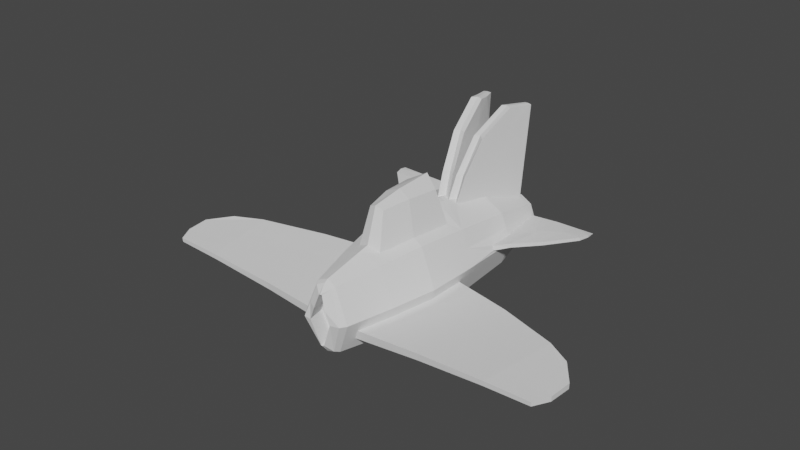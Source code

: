# Source: animacaoAviao.blend  (saved by Blender 2.82.7; exported with 4.5.12 LTS)
import bpy
from mathutils import Matrix  # noqa: F401  (used for matrix-valued properties, if any)

bpy.ops.wm.read_factory_settings(use_empty=True)
scene = bpy.context.scene
scene.name = 'Scene'

# ---- collections
col_collection = bpy.data.collections.new('Collection'); scene.collection.children.link(col_collection)

# ---- world
world_world = bpy.data.worlds.new('World'); scene.world = world_world
world_world.use_nodes = True; world_world.node_tree.nodes.clear()
_N = world_world.node_tree.nodes; _L = world_world.node_tree.links
n0 = _N.new('ShaderNodeOutputWorld'); n0.name = 'World Output'; n0.location = (300, 300)
n1 = _N.new('ShaderNodeBackground'); n1.name = 'Background'; n1.location = (10, 300)
n1.inputs[0].default_value = (0.05088, 0.05088, 0.05088, 1.0)
_L.new(n1.outputs[0], n0.inputs[0])
n0.is_active_output = True
world_world.color = (0.05088, 0.05088, 0.05088)
world_world.use_sun_shadow = False
world_world.sun_shadow_jitter_overblur = 0.0

# ---- meshes
me_cylinder = bpy.data.meshes.new('Cylinder')
me_cylinder.from_pydata([(-0.1039, 2.461, 1.37), (0.2218, 2.563, 1.297), (-0.08818, 2.785, -0.2424), (0.3341, 2.657, 1.057), (0.2309, 2.752, 0.8131), (0.2357, 2.849, -0.1297), (-0.02718, 2.792, 0.7081), (0.3431, 2.843, 0.1304), (-0.4151, 2.589, 0.9248), (0.2351, 2.837, 0.3903), (-0.4361, 2.554, 1.001), (-0.02512, 2.834, 0.4976), (-0.4175, 2.531, 1.069), (-0.4082, 2.732, 0.2124), (-0.0906, 1.459, 1.34), (0.2276, 0.1537, 0.9477), (0.2338, -0.5826, 0.7521), (0.237, -1.398, 0.3867), (0.2389, -1.994, 0.08992), (0.431, -1.966, 0.01984), (0.4762, -1.36, 0.3007), (0.5068, -0.5435, 0.6523), (0.4331, 0.1842, 0.8727), (0.5102, 1.541, 1.157), (-0.4276, 2.729, 0.1279), (-0.4076, 2.734, 0.057), (-0.07166, 1.848, -0.6011), (0.9351, 0.7074, 0.2489), (0.74, 1.734, 0.665), (0.244, 0.4919, -0.7368), (0.2493, -0.2628, -0.8405), (0.2488, -1.156, -0.8182), (0.2474, -1.82, -0.7745), (0.438, -1.822, -0.6952), (0.4862, -1.155, -0.7197), (0.5202, -0.2663, -0.7283), (0.448, 0.4903, -0.652), (0.5253, 1.851, -0.3889), (0.9363, 0.7304, 0.1347), (0.7451, 1.839, 0.1436), (-0.7346, 1.802, 0.2432), (-0.9338, 0.9342, 0.1371), (-1.25, 1.966, 0.2446), (-0.7374, 1.744, 0.5311), (-0.6451, -2.085, -0.5878), (-0.8016, -1.012, -0.4128), (-0.9353, 0.9035, 0.2903), (-1.253, 1.898, 0.5834), (-0.6488, -2.163, -0.201), (-0.8061, -1.105, 0.04873), (-0.8386, -0.4269, 0.3398), (-0.7705, 0.3807, 0.5871), (-0.7376, 1.681, 0.7236), (-0.1132, 2.463, 1.366), (-0.8312, -0.2743, -0.4203), (-0.2901, 1.502, 1.245), (-0.1812, 0.9706, 1.223), (-0.3801, -0.5584, 0.6892), (-0.3598, -1.385, 0.3275), (-0.3253, -2.212, -0.06935), (-0.7615, 0.566, -0.3353), (-0.731, 1.818, 0.04129), (-0.8384, 1.084, 0.2532), (-0.7153, -1.33, 0.1828), (-0.7525, -0.5012, 0.5376), (-0.8421, 1.003, 0.4533), (-0.9816, 0.6905, 0.2058), (-0.09755, 2.785, -0.238), (-0.273, 1.852, -0.5002), (-0.1626, 1.353, -0.683), (-0.3657, -0.2624, -0.7846), (-1.539, -0.3508, 0.2204), (-0.3491, -1.165, -0.7696), (-0.3189, -2.081, -0.7224), (-0.8383, 1.086, 0.2428), (-1.514, -0.8681, -0.001767), (-1.487, 0.2657, 0.4091), (-0.08269, 0.9624, 1.245), (-0.007775, -0.6155, 0.8407), (-0.004267, -1.439, 0.4722), (-0.001695, -2.262, 0.06233), (0.6549, -2.165, -0.1773), (0.7171, -1.333, 0.2089), (0.7478, -0.5036, 0.5649), (0.6498, 0.4673, 0.8595), (-0.06929, -2.056, 3.918), (0.04773, -2.053, 3.912), (-0.06873, -2.484, 3.799), (0.0338, -2.48, 3.795), (-0.06573, -1.558, 3.675), (-0.06635, -2.753, 3.584), (0.01598, -2.751, 3.58), (0.0224, -1.556, 3.67), (-0.015, -2.154, 2.859), (-0.01407, -2.556, 2.701), (-0.01652, -1.679, 3.044), (-0.02123, -1.156, 3.24), (0.08434, -2.556, 2.702), (0.0841, -1.156, 3.242), (0.1234, -1.68, 3.046), (0.1076, -2.152, 2.862), (0.111, -1.776, 1.623), (0.1029, -0.4494, 2.114), (0.3151, -1.112, 1.849), (0.1123, -2.25, 1.405), (0.1086, -1.131, 1.898), (0.2575, -2.236, 1.371), (0.2583, -0.4343, 2.077), (0.2919, -1.756, 1.581), (-0.1691, 2.544, 1.341), (-0.04007, 2.524, 1.393), (-0.02589, 1.461, 1.352), (-0.01593, 0.3687, 1.102), (-0.344, 0.4191, 0.969), (-0.1624, 1.476, 1.314), (-0.318, 1.897, 2.718), (-0.2725, 1.896, 2.717), (-0.2878, 2.037, 2.75), (-0.2819, 2.037, 2.75), (-0.2666, 1.721, 2.619), (-0.3289, 1.721, 2.618), (-0.2482, 1.07, 1.522), (-0.2356, 1.739, 1.769), (-0.1768, 1.734, 1.773), (-0.1677, 1.068, 1.527), (-0.1983, 2.295, 1.941), (-0.1907, 2.295, 1.942), (-0.2882, 1.333, 2.046), (-0.2247, 1.872, 2.253), (-0.2431, 2.166, 2.345), (-0.2769, 1.876, 2.252), (-0.2168, 1.332, 2.048), (-0.2363, 2.166, 2.346), (-0.7074, -1.169, -0.6218), (-0.2891, 2.753, 0.8037), (-0.4013, 2.658, 1.044), (-0.2982, 2.564, 1.288), (-0.5542, 1.543, 1.137), (-0.7411, -0.2668, -0.6298), (-0.6721, 0.4694, 0.8355), (-0.8661, 1.15, 0.3888), (-2.318, 2.552, 0.934), (-2.282, 2.781, 1.062), (-2.364, 2.335, 0.8308), (-2.307, 2.508, 1.024), (-2.305, 2.578, 0.8345), (-2.271, 2.813, 0.9845), (-2.274, 2.756, 1.129), (-2.35, 2.334, 0.7202), (-2.354, 2.254, 0.9208), (-1.288, 1.271, 0.3199), (-1.312, 1.319, 0.4485), (-1.292, 1.191, 0.5201), (-0.9479, 2.617, 1.018), (-0.9323, 2.593, 1.085), (-0.9299, 2.652, 0.9413), (-1.254, 1.833, 0.7751), (-1.949, 1.681, 0.4705), (-1.952, 1.601, 0.671), (-1.699, 2.709, 1.043), (-1.888, 2.199, 0.9093), (-1.887, 2.267, 0.7186), (-1.967, 1.703, 0.589), (-1.688, 2.685, 1.11), (-1.685, 2.743, 0.9657), (0.366, 2.379, 0.5195), (-0.02213, 2.649, 0.57), (-0.3974, 2.391, 0.5146), (0.9779, 0.4138, 0.1309), (-1.572, 0.5237, 0.1281), (-0.8687, -1.328, -0.2369), (-0.728, -2.09, -0.3884), (-0.9026, 0.9088, 0.212), (0.6333, 1.832, 0.4124), (0.9118, 0.7289, 0.1936), (1.015, -0.2784, -0.007684), (0.9031, -1.176, -0.189), (0.7466, -2.088, -0.3736), (-0.9082, -1.106, -0.1926), (-0.9639, 0.6927, 0.168), (-1.643, -0.2529, -0.02849), (-1.646, 0.4986, 0.1224), (-1.577, -0.8688, -0.1515), (-0.6662, 1.81, 0.3952), (-0.8368, 1.083, 0.2476), (-0.838, 1.089, 0.02703), (-0.9808, 0.7053, 0.132), (-1.534, -0.2475, -0.2939), (-1.511, -0.8106, -0.2882), (-1.481, 0.3938, -0.229), (-0.06366, 1.354, -0.705), (0.009594, -0.2581, -0.9394), (0.009292, -1.16, -0.9175), (0.007275, -2.077, -0.8569), (0.6589, -2.083, -0.5861), (0.7252, -1.166, -0.6199), (0.7594, -0.2641, -0.6277), (0.6633, 0.7456, -0.5265), (0.01122, -0.3987, -4.335), (0.1281, -0.3993, -4.326), (0.01119, -0.8397, -4.391), (0.1136, -0.8383, -4.383), (0.008354, -0.03337, -3.918), (0.01055, -1.171, -4.296), (0.09277, -1.171, -4.29), (0.09637, -0.03337, -3.911), (0.04603, -0.8979, -3.395), (0.0455, -1.33, -3.404), (0.04619, -0.3886, -3.383), (0.04318, 0.1692, -3.362), (0.1439, -1.33, -3.404), (0.1485, 0.1694, -3.361), (0.1861, -0.3892, -3.382), (0.1686, -0.8961, -3.395), (0.1474, -1.027, -2.107), (0.1435, 0.3863, -2.048), (0.3532, -0.3277, -2.055), (0.1464, -1.548, -2.089), (0.1478, -0.3257, -2.112), (0.2909, -1.549, -2.049), (0.2982, 0.3855, -2.005), (0.3274, -1.026, -2.057), (-0.1542, 2.85, -0.184), (-0.02415, 2.851, -0.2377), (-0.006741, 1.855, -0.61), (0.002645, 0.751, -0.8012), (-0.3281, 0.7471, -0.6648), (-0.144, 1.854, -0.5717), (-0.2748, 2.785, -1.706), (-0.2294, 2.784, -1.706), (-0.2446, 2.926, -1.682), (-0.2387, 2.926, -1.681), (-0.2247, 2.585, -1.682), (-0.2869, 2.585, -1.683), (-0.2244, 1.56, -0.9222), (-0.2097, 2.274, -0.8914), (-0.1508, 2.27, -0.8955), (-0.1438, 1.561, -0.9251), (-0.1712, 2.853, -0.8345), (-0.1636, 2.853, -0.8351), (-0.2555, 2.006, -1.304), (-0.1902, 2.583, -1.286), (-0.2079, 2.889, -1.258), (-0.2424, 2.585, -1.284), (-0.1841, 2.006, -1.305), (-0.2012, 2.89, -1.258), (-0.285, 2.836, 0.3895), (-0.3924, 2.842, 0.1294), (-0.2843, 2.848, -0.1304), (-0.5393, 1.849, -0.3903), (-0.6588, 0.7432, -0.5283), (-0.8637, 1.199, 0.1427), (-2.311, 2.709, 0.1537), (-2.273, 2.969, 0.1246), (-2.357, 2.469, 0.1644), (-2.297, 2.703, 0.05371), (-2.299, 2.694, 0.2558), (-2.264, 2.969, 0.209), (-2.263, 2.972, 0.05363), (-2.346, 2.425, 0.2661), (-2.346, 2.429, 0.05037), (-1.287, 1.286, 0.2452), (-1.309, 1.38, 0.1446), (-1.287, 1.289, 0.02938), (-0.9392, 2.796, 0.127), (-0.9223, 2.8, 0.05606), (-0.9228, 2.798, 0.2115), (-1.247, 1.98, 0.04263), (-1.947, 1.725, 0.2521), (-1.946, 1.729, 0.03629), (-1.69, 2.894, 0.1257), (-1.88, 2.372, 0.04846), (-1.882, 2.361, 0.2505), (-1.962, 1.791, 0.1508), (-1.677, 2.897, 0.05469), (-1.678, 2.894, 0.2101), (0.5045, -1.999, -0.4306), (-0.258, -2.032, -0.297), (-0.5096, -1.965, -0.3761), (-0.001561, -2.046, -0.2006), (0.001799, -2.017, -0.6058), (-0.2536, -2.029, -0.5085), (-0.5254, -1.98, -0.4067), (-0.5085, -1.968, -0.4318), (0.5115, -1.997, -0.4087), (0.4997, -1.992, -0.381), (0.4992, -2.323, -0.3952), (0.617, -2.251, -0.2459), (-0.5101, -2.296, -0.3903), (-0.629, -2.21, -0.2381), (-0.2542, -2.36, -0.5227), (-0.2912, -2.258, -0.6602), (0.5039, -2.33, -0.4448), (0.618, -2.194, -0.5551), (0.001227, -2.348, -0.62), (0.003021, -2.312, -0.7579), (0.511, -2.328, -0.4229), (0.6766, -2.21, -0.3988), (-0.5091, -2.299, -0.4461), (-0.6141, -2.178, -0.5617), (-0.526, -2.311, -0.4209), (-0.6865, -2.167, -0.4036), (-0.2585, -2.363, -0.3112), (-0.3091, -2.288, -0.1377), (-0.002134, -2.377, -0.2149), (-0.002565, -2.364, -0.04224)], [], [(59, 303, 305, 80), (226, 225, 191, 70), (170, 133, 44, 171), (224, 37, 197, 225), (207, 203, 204, 210), (44, 73, 291, 299), (206, 200, 203, 207), (110, 1, 3, 4, 6, 134, 135, 136, 109), (131, 128, 116, 119), (130, 127, 120, 115), (113, 57, 78, 112), (57, 58, 79, 78), (58, 59, 80, 79), (164, 161, 145, 146), (163, 159, 142, 147), (49, 50, 71, 75), (178, 182, 188, 45), (170, 171, 48, 63), (161, 157, 148, 145), (162, 158, 149, 143), (35, 196, 195, 34), (36, 197, 196, 35), (179, 172, 41, 186), (33, 194, 193, 32), (200, 201, 204, 203), (210, 204, 201, 213), (249, 68, 226, 250), (250, 226, 70, 138), (37, 39, 38, 197), (223, 5, 37, 224), (5, 7, 39, 37), (273, 254, 260, 269), (272, 256, 259, 268), (274, 258, 253, 270), (45, 188, 187, 54), (275, 257, 256, 272), (72, 192, 193, 73), (70, 191, 192, 72), (1, 23, 28, 3), (23, 84, 27, 28), (244, 232, 229, 241), (243, 228, 233, 240), (223, 222, 248, 247, 246, 11, 9, 7, 5), (110, 111, 23, 1), (111, 112, 84, 23), (94, 97, 91, 90), (96, 95, 85, 89), (93, 94, 90, 87), (63, 48, 59, 58), (64, 63, 58, 57), (139, 64, 57, 113), (137, 139, 113, 55), (136, 137, 55, 109), (138, 70, 72, 133), (248, 222, 68, 249), (208, 198, 200, 206), (50, 49, 63, 64), (51, 50, 64, 139), (66, 51, 139, 46), (54, 138, 133, 45), (179, 66, 46, 172), (60, 250, 138, 54), (181, 180, 71, 76), (180, 182, 75, 71), (34, 195, 194, 33), (31, 192, 191, 30), (32, 193, 192, 31), (30, 191, 225, 29), (178, 49, 75, 182), (50, 51, 76, 71), (16, 15, 112, 78), (17, 16, 78, 79), (18, 17, 79, 80), (20, 19, 81, 82), (21, 20, 82, 83), (22, 21, 83, 84), (15, 22, 84, 112), (19, 18, 80, 81), (89, 85, 86, 92), (85, 87, 88, 86), (87, 90, 91, 88), (99, 98, 92, 86), (97, 100, 88, 91), (95, 93, 87, 85), (98, 96, 89, 92), (100, 99, 86, 88), (108, 103, 99, 100), (107, 102, 96, 98), (105, 101, 93, 95), (106, 108, 100, 97), (103, 107, 98, 99), (101, 104, 94, 93), (102, 105, 95, 96), (104, 106, 97, 94), (18, 19, 106, 104), (15, 16, 105, 102), (17, 18, 104, 101), (21, 22, 107, 103), (19, 20, 108, 106), (16, 17, 101, 105), (22, 15, 102, 107), (20, 21, 103, 108), (53, 0, 110, 109), (0, 14, 111, 110), (14, 77, 112, 111), (77, 56, 113, 112), (56, 114, 55, 113), (114, 53, 109, 55), (117, 115, 116, 118), (115, 120, 119, 116), (132, 129, 117, 118), (129, 130, 115, 117), (127, 131, 119, 120), (128, 132, 118, 116), (14, 0, 126, 123), (56, 77, 124, 121), (53, 114, 122, 125), (0, 53, 125, 126), (114, 56, 121, 122), (77, 14, 123, 124), (123, 126, 132, 128), (121, 124, 131, 127), (125, 122, 130, 129), (126, 125, 129, 132), (122, 121, 127, 130), (124, 123, 128, 131), (29, 225, 197, 36), (8, 10, 135, 134), (10, 12, 136, 135), (12, 52, 137, 136), (212, 199, 205, 211), (52, 65, 139, 137), (65, 140, 46, 139), (202, 205, 199, 198), (142, 141, 144, 147), (141, 143, 149, 144), (146, 145, 141, 142), (145, 148, 143, 141), (157, 162, 143, 148), (158, 160, 144, 149), (160, 163, 147, 144), (159, 164, 146, 142), (10, 8, 155, 153), (52, 12, 154, 156), (65, 52, 156, 152), (62, 140, 151, 150), (140, 65, 152, 151), (43, 62, 150, 47), (12, 10, 153, 154), (8, 43, 47, 155), (153, 155, 164, 159), (156, 154, 163, 160), (152, 156, 160, 158), (150, 151, 162, 157), (151, 152, 158, 162), (47, 150, 157, 161), (154, 153, 159, 163), (155, 47, 161, 164), (62, 43, 183, 184), (54, 187, 189, 60), (180, 187, 188, 182), (181, 189, 187, 180), (285, 279, 277, 278, 282, 283, 281, 280, 276, 284), (82, 81, 177, 176), (83, 82, 176, 175), (28, 27, 174, 173), (198, 199, 201, 200), (140, 62, 184, 172, 46), (186, 41, 250, 60), (49, 178, 170, 63), (209, 202, 198, 208), (171, 301, 289, 48), (51, 66, 169, 181, 76), (66, 179, 169), (27, 168, 174), (84, 83, 175, 168, 27), (292, 296, 284, 276), (43, 8, 134, 167, 183), (6, 166, 167, 134), (4, 165, 166, 6), (3, 28, 173, 165, 4), (81, 287, 297, 177), (133, 72, 73, 44), (211, 205, 202, 209), (213, 201, 199, 212), (221, 213, 212, 216), (220, 211, 209, 215), (218, 208, 206, 214), (219, 210, 213, 221), (216, 212, 211, 220), (214, 206, 207, 217), (215, 209, 208, 218), (217, 207, 210, 219), (32, 217, 219, 33), (29, 215, 218, 30), (31, 214, 217, 32), (35, 216, 220, 36), (33, 219, 221, 34), (30, 218, 214, 31), (36, 220, 215, 29), (34, 221, 216, 35), (67, 222, 223, 2), (2, 223, 224, 26), (26, 224, 225, 190), (190, 225, 226, 69), (69, 226, 68, 227), (227, 68, 222, 67), (230, 231, 229, 228), (228, 229, 232, 233), (245, 231, 230, 242), (242, 230, 228, 243), (240, 233, 232, 244), (241, 229, 231, 245), (26, 236, 239, 2), (69, 234, 237, 190), (67, 238, 235, 227), (2, 239, 238, 67), (227, 235, 234, 69), (190, 237, 236, 26), (236, 241, 245, 239), (234, 240, 244, 237), (238, 242, 243, 235), (239, 245, 242, 238), (235, 243, 240, 234), (237, 244, 241, 236), (13, 246, 247, 24), (24, 247, 248, 25), (25, 248, 249, 61), (61, 249, 250, 185), (185, 250, 41, 251), (253, 258, 255, 252), (252, 255, 260, 254), (257, 253, 252, 256), (256, 252, 254, 259), (268, 259, 254, 273), (269, 260, 255, 271), (271, 255, 258, 274), (270, 253, 257, 275), (24, 264, 266, 13), (61, 267, 265, 25), (185, 263, 267, 61), (74, 261, 262, 251), (251, 262, 263, 185), (40, 42, 261, 74), (25, 265, 264, 24), (13, 266, 42, 40), (264, 270, 275, 266), (267, 271, 274, 265), (263, 269, 271, 267), (261, 268, 273, 262), (262, 273, 269, 263), (42, 272, 268, 261), (265, 274, 270, 264), (266, 275, 272, 42), (74, 184, 183, 40), (193, 194, 293, 295), (195, 176, 177, 194), (196, 175, 176, 195), (39, 173, 174, 38), (251, 41, 172, 184, 74), (45, 133, 170, 178), (73, 193, 295, 291), (60, 189, 181, 169, 186), (186, 169, 179), (38, 174, 168), (197, 38, 168, 175, 196), (171, 44, 299, 301), (40, 183, 167, 246, 13), (11, 246, 167, 166), (9, 11, 166, 165), (7, 9, 165, 173, 39), (194, 177, 297, 293), (48, 289, 303, 59), (286, 296, 297, 287), (298, 300, 301, 299), (290, 298, 299, 291), (294, 290, 291, 295), (304, 286, 287, 305), (288, 302, 303, 289), (296, 292, 293, 297), (300, 288, 289, 301), (302, 304, 305, 303), (292, 294, 295, 293), (80, 305, 287, 81), (294, 292, 276, 280), (296, 286, 285, 284), (302, 288, 278, 277), (286, 304, 279, 285), (300, 298, 283, 282), (290, 294, 280, 281), (298, 290, 281, 283), (304, 302, 277, 279), (288, 300, 282, 278)])
_uv = me_cylinder.uv_layers.new(name='UVMap')
_uv.uv.foreach_set('vector', [0.0625, 0.9167, 0.0625, 0.9273, 0.0, 0.9315, 0.0, 0.9167, 0.0625, 0.6667, 0.0, 0.6667, 0.0, 0.75, 0.0625, 0.75, 0.1929, 0.8333, 0.125, 0.8333, 0.125, 0.9167, 0.1633, 0.9167, 1.0, 0.5833, 0.875, 0.5833, 0.875, 0.6667, 1.0, 0.6667, 0.9554, 0.8931, 0.9554, 0.8931, 0.9196, 0.8931, 0.9196, 0.8931, 0.125, 0.9167, 0.0625, 0.9167, 0.0625, 0.9362, 0.125, 0.927, 0.9582, 0.8328, 0.9582, 0.8328, 0.9554, 0.8931, 0.9554, 0.8931, 0.75, 0.49, 0.9197, 0.4197, 0.99, 0.25, 0.9197, 0.08029, 0.75, 0.01, 0.5803, 0.08029, 0.51, 0.25, 0.5803, 0.4197, 0.6651, 0.4549, 0.01246, 0.6615, 0.01514, 0.5839, 0.01514, 0.5839, 0.01246, 0.6615, 0.04735, 0.5833, 0.05005, 0.6615, 0.05005, 0.6615, 0.04735, 0.5833, 0.0625, 0.6667, 0.0625, 0.75, 0.0, 0.75, 0.0, 0.6667, 0.0625, 0.75, 0.0625, 0.8333, 0.0, 0.8333, 0.0, 0.75, 0.0625, 0.8333, 0.0625, 0.9167, 0.0, 0.9167, 0.0, 0.8333, 0.2787, 0.521, 0.3169, 0.5861, 0.3169, 0.5861, 0.2787, 0.521, 0.2207, 0.5212, 0.2458, 0.5212, 0.2458, 0.5212, 0.2207, 0.5212, 0.1614, 0.8134, 0.1601, 0.7502, 0.1601, 0.7502, 0.1614, 0.8134, 0.199, 0.8147, 0.192, 0.8145, 0.1614, 0.8134, 0.1614, 0.8134, 0.1929, 0.8333, 0.1633, 0.9167, 0.125, 0.9167, 0.125, 0.8333, 0.3169, 0.5861, 0.3247, 0.6442, 0.3247, 0.6442, 0.3169, 0.5861, 0.2522, 0.6417, 0.1749, 0.6443, 0.1749, 0.6443, 0.2522, 0.6417, 0.9149, 0.7503, 0.875, 0.75, 0.875, 0.8333, 0.9168, 0.8325, 0.9187, 0.6879, 0.875, 0.6667, 0.875, 0.75, 0.9149, 0.7503, 0.2549, 0.6828, 0.2643, 0.6667, 0.25, 0.6667, 0.2481, 0.6826, 0.9196, 0.8931, 0.875, 0.9167, 1.0, 0.9167, 0.9554, 0.8931, 0.9582, 0.8328, 0.9168, 0.8325, 0.9196, 0.8931, 0.9554, 0.8931, 0.9196, 0.8931, 0.9196, 0.8931, 0.9168, 0.8325, 0.9168, 0.8325, 0.125, 0.5833, 0.0625, 0.5833, 0.0625, 0.6667, 0.125, 0.6667, 0.125, 0.6667, 0.0625, 0.6667, 0.0625, 0.75, 0.125, 0.75, 0.875, 0.5833, 0.75, 0.5833, 0.75, 0.6667, 0.875, 0.6667, 1.0, 0.5, 0.875, 0.5, 0.875, 0.5833, 1.0, 0.5833, 0.875, 0.5, 0.75, 0.5, 0.75, 0.5833, 0.875, 0.5833, 0.2522, 0.6417, 0.2522, 0.6417, 0.1749, 0.6443, 0.1749, 0.6443, 0.3169, 0.5861, 0.3169, 0.5861, 0.3247, 0.6442, 0.3247, 0.6442, 0.2207, 0.5212, 0.2207, 0.5212, 0.2458, 0.5212, 0.2458, 0.5212, 0.1614, 0.8134, 0.1614, 0.8134, 0.1601, 0.7502, 0.1601, 0.7502, 0.2787, 0.521, 0.2787, 0.521, 0.3169, 0.5861, 0.3169, 0.5861, 0.0625, 0.8333, 0.0, 0.8333, 0.0, 0.9167, 0.0625, 0.9167, 0.0625, 0.75, 0.0, 0.75, 0.0, 0.8333, 0.0625, 0.8333, 0.875, 0.5, 0.875, 0.5833, 0.75, 0.5833, 0.75, 0.5, 0.875, 0.5833, 0.875, 0.6667, 0.75, 0.6667, 0.75, 0.5833, 0.01246, 0.6615, 0.01246, 0.6615, 0.01514, 0.5839, 0.01514, 0.5839, 0.04735, 0.5833, 0.04735, 0.5833, 0.05005, 0.6615, 0.05005, 0.6615, 0.75, 0.49, 0.6651, 0.4549, 0.5803, 0.4197, 0.51, 0.25, 0.5803, 0.08029, 0.75, 0.01, 0.9197, 0.08029, 0.99, 0.25, 0.9197, 0.4197, 1.0, 0.5, 1.0, 0.5833, 0.875, 0.5833, 0.875, 0.5, 1.0, 0.5833, 1.0, 0.6667, 0.875, 0.6667, 0.875, 0.5833, 0.9554, 0.8931, 0.9196, 0.8931, 0.9196, 0.8931, 0.9554, 0.8931, 0.9563, 0.6879, 0.9601, 0.7503, 0.9601, 0.7503, 0.9563, 0.6879, 0.9582, 0.8328, 0.9554, 0.8931, 0.9554, 0.8931, 0.9582, 0.8328, 0.125, 0.8333, 0.125, 0.9167, 0.0625, 0.9167, 0.0625, 0.8333, 0.125, 0.75, 0.125, 0.8333, 0.0625, 0.8333, 0.0625, 0.75, 0.125, 0.6667, 0.125, 0.75, 0.0625, 0.75, 0.0625, 0.6667, 0.125, 0.5833, 0.125, 0.6667, 0.0625, 0.6667, 0.0625, 0.5833, 0.125, 0.5, 0.125, 0.5833, 0.0625, 0.5833, 0.0625, 0.5, 0.125, 0.75, 0.0625, 0.75, 0.0625, 0.8333, 0.125, 0.8333, 0.125, 0.5, 0.0625, 0.5, 0.0625, 0.5833, 0.125, 0.5833, 0.9601, 0.7503, 0.9601, 0.7503, 0.9582, 0.8328, 0.9582, 0.8328, 0.1601, 0.7502, 0.1614, 0.8134, 0.125, 0.8333, 0.125, 0.75, 0.1637, 0.6846, 0.1601, 0.7502, 0.125, 0.75, 0.125, 0.6667, 0.2481, 0.6826, 0.1637, 0.6846, 0.125, 0.6667, 0.25, 0.6667, 0.1601, 0.7502, 0.125, 0.75, 0.125, 0.8333, 0.1614, 0.8134, 0.2549, 0.6828, 0.2481, 0.6826, 0.25, 0.6667, 0.2643, 0.6667, 0.1637, 0.6846, 0.125, 0.6667, 0.125, 0.75, 0.1601, 0.7502, 0.2468, 0.6827, 0.218, 0.7501, 0.1601, 0.7502, 0.1637, 0.6846, 0.218, 0.7501, 0.192, 0.8145, 0.1614, 0.8134, 0.1601, 0.7502, 0.9168, 0.8325, 0.875, 0.8333, 0.875, 0.9167, 0.9196, 0.8931, 0.9582, 0.8328, 1.0, 0.8333, 1.0, 0.75, 0.9601, 0.7503, 0.9554, 0.8931, 1.0, 0.9167, 1.0, 0.8333, 0.9582, 0.8328, 0.9601, 0.7503, 1.0, 0.75, 1.0, 0.6667, 0.9563, 0.6879, 0.199, 0.8147, 0.1614, 0.8134, 0.1614, 0.8134, 0.192, 0.8145, 0.1601, 0.7502, 0.1637, 0.6846, 0.1637, 0.6846, 0.1601, 0.7502, 0.9601, 0.7503, 0.9563, 0.6879, 1.0, 0.6667, 1.0, 0.75, 0.9582, 0.8328, 0.9601, 0.7503, 1.0, 0.75, 1.0, 0.8333, 0.9554, 0.8931, 0.9582, 0.8328, 1.0, 0.8333, 1.0, 0.9167, 0.9168, 0.8325, 0.9196, 0.8931, 0.875, 0.9167, 0.875, 0.8333, 0.9149, 0.7503, 0.9168, 0.8325, 0.875, 0.8333, 0.875, 0.75, 0.9187, 0.6879, 0.9149, 0.7503, 0.875, 0.75, 0.875, 0.6667, 0.9563, 0.6879, 0.9187, 0.6879, 0.875, 0.6667, 1.0, 0.6667, 0.9196, 0.8931, 0.9554, 0.8931, 1.0, 0.9167, 0.875, 0.9167, 0.9563, 0.6879, 0.9601, 0.7503, 0.9149, 0.7503, 0.9187, 0.6879, 0.9601, 0.7503, 0.9582, 0.8328, 0.9168, 0.8325, 0.9149, 0.7503, 0.9582, 0.8328, 0.9554, 0.8931, 0.9196, 0.8931, 0.9168, 0.8325, 0.9149, 0.7503, 0.9187, 0.6879, 0.9187, 0.6879, 0.9149, 0.7503, 0.9196, 0.8931, 0.9168, 0.8325, 0.9168, 0.8325, 0.9196, 0.8931, 0.9601, 0.7503, 0.9582, 0.8328, 0.9582, 0.8328, 0.9601, 0.7503, 0.9187, 0.6879, 0.9563, 0.6879, 0.9563, 0.6879, 0.9187, 0.6879, 0.9168, 0.8325, 0.9149, 0.7503, 0.9149, 0.7503, 0.9168, 0.8325, 0.9168, 0.8325, 0.9149, 0.7503, 0.9149, 0.7503, 0.9168, 0.8325, 0.9187, 0.6879, 0.9563, 0.6879, 0.9563, 0.6879, 0.9187, 0.6879, 0.9601, 0.7503, 0.9582, 0.8328, 0.9582, 0.8328, 0.9601, 0.7503, 0.9196, 0.8931, 0.9168, 0.8325, 0.9168, 0.8325, 0.9196, 0.8931, 0.9149, 0.7503, 0.9187, 0.6879, 0.9187, 0.6879, 0.9149, 0.7503, 0.9582, 0.8328, 0.9554, 0.8931, 0.9554, 0.8931, 0.9582, 0.8328, 0.9563, 0.6879, 0.9601, 0.7503, 0.9601, 0.7503, 0.9563, 0.6879, 0.9554, 0.8931, 0.9196, 0.8931, 0.9196, 0.8931, 0.9554, 0.8931, 0.9554, 0.8931, 0.9196, 0.8931, 0.9196, 0.8931, 0.9554, 0.8931, 0.9563, 0.6879, 0.9601, 0.7503, 0.9601, 0.7503, 0.9563, 0.6879, 0.9582, 0.8328, 0.9554, 0.8931, 0.9554, 0.8931, 0.9582, 0.8328, 0.9149, 0.7503, 0.9187, 0.6879, 0.9187, 0.6879, 0.9149, 0.7503, 0.9196, 0.8931, 0.9168, 0.8325, 0.9168, 0.8325, 0.9196, 0.8931, 0.9601, 0.7503, 0.9582, 0.8328, 0.9582, 0.8328, 0.9601, 0.7503, 0.9187, 0.6879, 0.9563, 0.6879, 0.9563, 0.6879, 0.9187, 0.6879, 0.9168, 0.8325, 0.9149, 0.7503, 0.9149, 0.7503, 0.9168, 0.8325, 0.03343, 0.5055, 0.02914, 0.5055, 0.0, 0.5, 0.0625, 0.5, 0.02914, 0.5055, 0.01514, 0.5839, 0.0, 0.5833, 0.0, 0.5, 0.01514, 0.5839, 0.01246, 0.6615, 0.0, 0.6667, 0.0, 0.5833, 0.01246, 0.6615, 0.05005, 0.6615, 0.0625, 0.6667, 0.0, 0.6667, 0.05005, 0.6615, 0.04735, 0.5833, 0.0625, 0.5833, 0.0625, 0.6667, 0.04735, 0.5833, 0.03343, 0.5055, 0.0625, 0.5, 0.0625, 0.5833, 0.03343, 0.5055, 0.04735, 0.5833, 0.01514, 0.5839, 0.02914, 0.5055, 0.04735, 0.5833, 0.05005, 0.6615, 0.01246, 0.6615, 0.01514, 0.5839, 0.02914, 0.5055, 0.03343, 0.5055, 0.03343, 0.5055, 0.02914, 0.5055, 0.03343, 0.5055, 0.04735, 0.5833, 0.04735, 0.5833, 0.03343, 0.5055, 0.05005, 0.6615, 0.01246, 0.6615, 0.01246, 0.6615, 0.05005, 0.6615, 0.01514, 0.5839, 0.02914, 0.5055, 0.02914, 0.5055, 0.01514, 0.5839, 0.01514, 0.5839, 0.02914, 0.5055, 0.02914, 0.5055, 0.01514, 0.5839, 0.05005, 0.6615, 0.01246, 0.6615, 0.01246, 0.6615, 0.05005, 0.6615, 0.03343, 0.5055, 0.04735, 0.5833, 0.04735, 0.5833, 0.03343, 0.5055, 0.02914, 0.5055, 0.03343, 0.5055, 0.03343, 0.5055, 0.02914, 0.5055, 0.04735, 0.5833, 0.05005, 0.6615, 0.05005, 0.6615, 0.04735, 0.5833, 0.01246, 0.6615, 0.01514, 0.5839, 0.01514, 0.5839, 0.01246, 0.6615, 0.01514, 0.5839, 0.02914, 0.5055, 0.02914, 0.5055, 0.01514, 0.5839, 0.05005, 0.6615, 0.01246, 0.6615, 0.01246, 0.6615, 0.05005, 0.6615, 0.03343, 0.5055, 0.04735, 0.5833, 0.04735, 0.5833, 0.03343, 0.5055, 0.02914, 0.5055, 0.03343, 0.5055, 0.03343, 0.5055, 0.02914, 0.5055, 0.04735, 0.5833, 0.05005, 0.6615, 0.05005, 0.6615, 0.04735, 0.5833, 0.01246, 0.6615, 0.01514, 0.5839, 0.01514, 0.5839, 0.01246, 0.6615, 0.9563, 0.6879, 1.0, 0.6667, 0.875, 0.6667, 0.9187, 0.6879, 0.2787, 0.521, 0.2458, 0.5212, 0.25, 0.5, 0.375, 0.5, 0.2458, 0.5212, 0.2207, 0.5212, 0.125, 0.5, 0.25, 0.5, 0.2207, 0.5212, 0.1832, 0.5851, 0.125, 0.5833, 0.125, 0.5, 0.9149, 0.7503, 0.9149, 0.7503, 0.9187, 0.6879, 0.9187, 0.6879, 0.1832, 0.5851, 0.1749, 0.6443, 0.125, 0.6667, 0.125, 0.5833, 0.1749, 0.6443, 0.2522, 0.6417, 0.25, 0.6667, 0.125, 0.6667, 0.9563, 0.6879, 0.9187, 0.6879, 0.9149, 0.7503, 0.9601, 0.7503, 0.2458, 0.5212, 0.25, 0.5833, 0.1832, 0.5851, 0.2207, 0.5212, 0.25, 0.5833, 0.2522, 0.6417, 0.1749, 0.6443, 0.1832, 0.5851, 0.2787, 0.521, 0.3169, 0.5861, 0.25, 0.5833, 0.2458, 0.5212, 0.3169, 0.5861, 0.3247, 0.6442, 0.2522, 0.6417, 0.25, 0.5833, 0.3247, 0.6442, 0.2522, 0.6417, 0.2522, 0.6417, 0.3247, 0.6442, 0.1749, 0.6443, 0.1832, 0.5851, 0.1832, 0.5851, 0.1749, 0.6443, 0.1832, 0.5851, 0.2207, 0.5212, 0.2207, 0.5212, 0.1832, 0.5851, 0.2458, 0.5212, 0.2787, 0.521, 0.2787, 0.521, 0.2458, 0.5212, 0.2458, 0.5212, 0.2787, 0.521, 0.2787, 0.521, 0.2458, 0.5212, 0.1832, 0.5851, 0.2207, 0.5212, 0.2207, 0.5212, 0.1832, 0.5851, 0.1749, 0.6443, 0.1832, 0.5851, 0.1832, 0.5851, 0.1749, 0.6443, 0.3247, 0.6442, 0.2522, 0.6417, 0.2522, 0.6417, 0.3247, 0.6442, 0.2522, 0.6417, 0.1749, 0.6443, 0.1749, 0.6443, 0.2522, 0.6417, 0.3169, 0.5861, 0.3247, 0.6442, 0.3247, 0.6442, 0.3169, 0.5861, 0.2207, 0.5212, 0.2458, 0.5212, 0.2458, 0.5212, 0.2207, 0.5212, 0.2787, 0.521, 0.3169, 0.5861, 0.3169, 0.5861, 0.2787, 0.521, 0.2458, 0.5212, 0.2787, 0.521, 0.2787, 0.521, 0.2458, 0.5212, 0.1832, 0.5851, 0.2207, 0.5212, 0.2207, 0.5212, 0.1832, 0.5851, 0.1749, 0.6443, 0.1832, 0.5851, 0.1832, 0.5851, 0.1749, 0.6443, 0.3247, 0.6442, 0.2522, 0.6417, 0.2522, 0.6417, 0.3247, 0.6442, 0.2522, 0.6417, 0.1749, 0.6443, 0.1749, 0.6443, 0.2522, 0.6417, 0.3169, 0.5861, 0.3247, 0.6442, 0.3247, 0.6442, 0.3169, 0.5861, 0.2207, 0.5212, 0.2458, 0.5212, 0.2458, 0.5212, 0.2207, 0.5212, 0.2787, 0.521, 0.3169, 0.5861, 0.3169, 0.5861, 0.2787, 0.521, 0.3247, 0.6442, 0.3169, 0.5861, 0.3374, 0.5851, 0.3252, 0.6444, 0.1601, 0.7502, 0.1601, 0.7502, 0.1637, 0.6846, 0.1637, 0.6846, 0.218, 0.7501, 0.1601, 0.7502, 0.1614, 0.8134, 0.192, 0.8145, 0.2468, 0.6827, 0.1637, 0.6846, 0.1601, 0.7502, 0.218, 0.7501, 0.8168, 0.9408, 0.768, 0.9423, 0.219, 0.9402, 0.1409, 0.9374, 0.1428, 0.9376, 0.1424, 0.9382, 0.1589, 0.9441, 0.1547, 0.9492, 0.803, 0.941, 0.8133, 0.9408, 0.875, 0.8333, 0.875, 0.9167, 0.8343, 0.9167, 0.7998, 0.8333, 0.875, 0.75, 0.875, 0.8333, 0.7998, 0.8333, 0.7717, 0.75, 0.75, 0.5833, 0.75, 0.6667, 0.7389, 0.6667, 0.6868, 0.5833, 0.9601, 0.7503, 0.9149, 0.7503, 0.9168, 0.8325, 0.9582, 0.8328, 0.2522, 0.6417, 0.3247, 0.6442, 0.3252, 0.6444, 0.2643, 0.6667, 0.25, 0.6667, 0.2481, 0.6826, 0.25, 0.6667, 0.125, 0.6667, 0.1637, 0.6846, 0.1614, 0.8134, 0.199, 0.8147, 0.1929, 0.8333, 0.125, 0.8333, 0.9563, 0.6879, 0.9563, 0.6879, 0.9601, 0.7503, 0.9601, 0.7503, 0.1633, 0.9167, 0.1561, 0.9253, 0.125, 0.9231, 0.125, 0.9167, 0.1637, 0.6846, 0.2481, 0.6826, 0.2481, 0.6826, 0.2468, 0.6827, 0.1637, 0.6846, 0.2481, 0.6826, 0.2549, 0.6828, 0.2481, 0.6826, 0.75, 0.6667, 0.75, 0.6927, 0.7389, 0.6667, 0.875, 0.6667, 0.875, 0.75, 0.7717, 0.75, 0.75, 0.6927, 0.75, 0.6667, 0.803, 0.941, 0.8133, 0.9408, 0.8133, 0.9408, 0.803, 0.941, 0.3169, 0.5861, 0.2787, 0.521, 0.375, 0.5, 0.375, 0.5366, 0.3374, 0.5851, 0.5, 0.5, 0.5, 0.5152, 0.375, 0.5366, 0.375, 0.5, 0.625, 0.5, 0.625, 0.5378, 0.5, 0.5152, 0.5, 0.5, 0.75, 0.5, 0.75, 0.5833, 0.6868, 0.5833, 0.625, 0.5378, 0.625, 0.5, 0.875, 0.9167, 0.875, 0.9283, 0.8457, 0.9303, 0.8343, 0.9167, 0.125, 0.8333, 0.0625, 0.8333, 0.0625, 0.9167, 0.125, 0.9167, 0.9187, 0.6879, 0.9187, 0.6879, 0.9563, 0.6879, 0.9563, 0.6879, 0.9168, 0.8325, 0.9168, 0.8325, 0.9149, 0.7503, 0.9149, 0.7503, 0.9168, 0.8325, 0.9168, 0.8325, 0.9149, 0.7503, 0.9149, 0.7503, 0.9187, 0.6879, 0.9187, 0.6879, 0.9563, 0.6879, 0.9563, 0.6879, 0.9601, 0.7503, 0.9601, 0.7503, 0.9582, 0.8328, 0.9582, 0.8328, 0.9196, 0.8931, 0.9196, 0.8931, 0.9168, 0.8325, 0.9168, 0.8325, 0.9149, 0.7503, 0.9149, 0.7503, 0.9187, 0.6879, 0.9187, 0.6879, 0.9582, 0.8328, 0.9582, 0.8328, 0.9554, 0.8931, 0.9554, 0.8931, 0.9563, 0.6879, 0.9563, 0.6879, 0.9601, 0.7503, 0.9601, 0.7503, 0.9554, 0.8931, 0.9554, 0.8931, 0.9196, 0.8931, 0.9196, 0.8931, 0.9554, 0.8931, 0.9554, 0.8931, 0.9196, 0.8931, 0.9196, 0.8931, 0.9563, 0.6879, 0.9563, 0.6879, 0.9601, 0.7503, 0.9601, 0.7503, 0.9582, 0.8328, 0.9582, 0.8328, 0.9554, 0.8931, 0.9554, 0.8931, 0.9149, 0.7503, 0.9149, 0.7503, 0.9187, 0.6879, 0.9187, 0.6879, 0.9196, 0.8931, 0.9196, 0.8931, 0.9168, 0.8325, 0.9168, 0.8325, 0.9601, 0.7503, 0.9601, 0.7503, 0.9582, 0.8328, 0.9582, 0.8328, 0.9187, 0.6879, 0.9187, 0.6879, 0.9563, 0.6879, 0.9563, 0.6879, 0.9168, 0.8325, 0.9168, 0.8325, 0.9149, 0.7503, 0.9149, 0.7503, 0.03343, 0.5055, 0.0625, 0.5, 0.0, 0.5, 0.02914, 0.5055, 0.02914, 0.5055, 0.0, 0.5, 0.0, 0.5833, 0.01514, 0.5839, 0.01514, 0.5839, 0.0, 0.5833, 0.0, 0.6667, 0.01246, 0.6615, 0.01246, 0.6615, 0.0, 0.6667, 0.0625, 0.6667, 0.05005, 0.6615, 0.05005, 0.6615, 0.0625, 0.6667, 0.0625, 0.5833, 0.04735, 0.5833, 0.04735, 0.5833, 0.0625, 0.5833, 0.0625, 0.5, 0.03343, 0.5055, 0.03343, 0.5055, 0.02914, 0.5055, 0.01514, 0.5839, 0.04735, 0.5833, 0.04735, 0.5833, 0.01514, 0.5839, 0.01246, 0.6615, 0.05005, 0.6615, 0.02914, 0.5055, 0.02914, 0.5055, 0.03343, 0.5055, 0.03343, 0.5055, 0.03343, 0.5055, 0.03343, 0.5055, 0.04735, 0.5833, 0.04735, 0.5833, 0.05005, 0.6615, 0.05005, 0.6615, 0.01246, 0.6615, 0.01246, 0.6615, 0.01514, 0.5839, 0.01514, 0.5839, 0.02914, 0.5055, 0.02914, 0.5055, 0.01514, 0.5839, 0.01514, 0.5839, 0.02914, 0.5055, 0.02914, 0.5055, 0.05005, 0.6615, 0.05005, 0.6615, 0.01246, 0.6615, 0.01246, 0.6615, 0.03343, 0.5055, 0.03343, 0.5055, 0.04735, 0.5833, 0.04735, 0.5833, 0.02914, 0.5055, 0.02914, 0.5055, 0.03343, 0.5055, 0.03343, 0.5055, 0.04735, 0.5833, 0.04735, 0.5833, 0.05005, 0.6615, 0.05005, 0.6615, 0.01246, 0.6615, 0.01246, 0.6615, 0.01514, 0.5839, 0.01514, 0.5839, 0.01514, 0.5839, 0.01514, 0.5839, 0.02914, 0.5055, 0.02914, 0.5055, 0.05005, 0.6615, 0.05005, 0.6615, 0.01246, 0.6615, 0.01246, 0.6615, 0.03343, 0.5055, 0.03343, 0.5055, 0.04735, 0.5833, 0.04735, 0.5833, 0.02914, 0.5055, 0.02914, 0.5055, 0.03343, 0.5055, 0.03343, 0.5055, 0.04735, 0.5833, 0.04735, 0.5833, 0.05005, 0.6615, 0.05005, 0.6615, 0.01246, 0.6615, 0.01246, 0.6615, 0.01514, 0.5839, 0.01514, 0.5839, 0.2787, 0.521, 0.375, 0.5, 0.25, 0.5, 0.2458, 0.5212, 0.2458, 0.5212, 0.25, 0.5, 0.125, 0.5, 0.2207, 0.5212, 0.2207, 0.5212, 0.125, 0.5, 0.125, 0.5833, 0.1832, 0.5851, 0.1832, 0.5851, 0.125, 0.5833, 0.125, 0.6667, 0.1749, 0.6443, 0.1749, 0.6443, 0.125, 0.6667, 0.25, 0.6667, 0.2522, 0.6417, 0.2458, 0.5212, 0.2207, 0.5212, 0.1832, 0.5851, 0.25, 0.5833, 0.25, 0.5833, 0.1832, 0.5851, 0.1749, 0.6443, 0.2522, 0.6417, 0.2787, 0.521, 0.2458, 0.5212, 0.25, 0.5833, 0.3169, 0.5861, 0.3169, 0.5861, 0.25, 0.5833, 0.2522, 0.6417, 0.3247, 0.6442, 0.3247, 0.6442, 0.3247, 0.6442, 0.2522, 0.6417, 0.2522, 0.6417, 0.1749, 0.6443, 0.1749, 0.6443, 0.1832, 0.5851, 0.1832, 0.5851, 0.1832, 0.5851, 0.1832, 0.5851, 0.2207, 0.5212, 0.2207, 0.5212, 0.2458, 0.5212, 0.2458, 0.5212, 0.2787, 0.521, 0.2787, 0.521, 0.2458, 0.5212, 0.2458, 0.5212, 0.2787, 0.521, 0.2787, 0.521, 0.1832, 0.5851, 0.1832, 0.5851, 0.2207, 0.5212, 0.2207, 0.5212, 0.1749, 0.6443, 0.1749, 0.6443, 0.1832, 0.5851, 0.1832, 0.5851, 0.3247, 0.6442, 0.3247, 0.6442, 0.2522, 0.6417, 0.2522, 0.6417, 0.2522, 0.6417, 0.2522, 0.6417, 0.1749, 0.6443, 0.1749, 0.6443, 0.3169, 0.5861, 0.3169, 0.5861, 0.3247, 0.6442, 0.3247, 0.6442, 0.2207, 0.5212, 0.2207, 0.5212, 0.2458, 0.5212, 0.2458, 0.5212, 0.2787, 0.521, 0.2787, 0.521, 0.3169, 0.5861, 0.3169, 0.5861, 0.2458, 0.5212, 0.2458, 0.5212, 0.2787, 0.521, 0.2787, 0.521, 0.1832, 0.5851, 0.1832, 0.5851, 0.2207, 0.5212, 0.2207, 0.5212, 0.1749, 0.6443, 0.1749, 0.6443, 0.1832, 0.5851, 0.1832, 0.5851, 0.3247, 0.6442, 0.3247, 0.6442, 0.2522, 0.6417, 0.2522, 0.6417, 0.2522, 0.6417, 0.2522, 0.6417, 0.1749, 0.6443, 0.1749, 0.6443, 0.3169, 0.5861, 0.3169, 0.5861, 0.3247, 0.6442, 0.3247, 0.6442, 0.2207, 0.5212, 0.2207, 0.5212, 0.2458, 0.5212, 0.2458, 0.5212, 0.2787, 0.521, 0.2787, 0.521, 0.3169, 0.5861, 0.3169, 0.5861, 0.3247, 0.6442, 0.3252, 0.6444, 0.3374, 0.5851, 0.3169, 0.5861, 1.0, 0.9167, 0.875, 0.9167, 0.875, 0.9289, 1.0, 0.9424, 0.875, 0.8333, 0.7998, 0.8333, 0.8343, 0.9167, 0.875, 0.9167, 0.875, 0.75, 0.7717, 0.75, 0.7998, 0.8333, 0.875, 0.8333, 0.75, 0.5833, 0.6868, 0.5833, 0.7389, 0.6667, 0.75, 0.6667, 0.2522, 0.6417, 0.25, 0.6667, 0.2643, 0.6667, 0.3252, 0.6444, 0.3247, 0.6442, 0.1614, 0.8134, 0.125, 0.8333, 0.1929, 0.8333, 0.199, 0.8147, 0.0625, 0.9167, 0.0, 0.9167, 0.0, 0.9424, 0.0625, 0.9362, 0.1637, 0.6846, 0.1637, 0.6846, 0.2468, 0.6827, 0.2481, 0.6826, 0.2481, 0.6826, 0.2481, 0.6826, 0.2481, 0.6826, 0.2549, 0.6828, 0.75, 0.6667, 0.7389, 0.6667, 0.75, 0.6927, 0.875, 0.6667, 0.75, 0.6667, 0.75, 0.6927, 0.7717, 0.75, 0.875, 0.75, 0.1633, 0.9167, 0.125, 0.9167, 0.125, 0.927, 0.1561, 0.9253, 0.3169, 0.5861, 0.3374, 0.5851, 0.375, 0.5366, 0.375, 0.5, 0.2787, 0.521, 0.5, 0.5, 0.375, 0.5, 0.375, 0.5366, 0.5, 0.5152, 0.625, 0.5, 0.5, 0.5, 0.5, 0.5152, 0.625, 0.5378, 0.75, 0.5, 0.625, 0.5, 0.625, 0.5378, 0.6868, 0.5833, 0.75, 0.5833, 0.875, 0.9167, 0.8343, 0.9167, 0.8457, 0.9303, 0.875, 0.9289, 0.125, 0.9167, 0.125, 0.9231, 0.0625, 0.9273, 0.0625, 0.9167, 0.8168, 0.9408, 0.8133, 0.9408, 0.8457, 0.9303, 0.875, 0.9283, 0.1424, 0.9382, 0.1428, 0.9376, 0.1561, 0.9253, 0.125, 0.927, 0.1589, 0.9441, 0.1424, 0.9382, 0.125, 0.927, 0.0625, 0.9362, 0.1547, 0.9492, 0.1589, 0.9441, 0.0625, 0.9362, 0.0, 0.9424, 0.768, 0.9423, 0.8168, 0.9408, 0.875, 0.9283, 1.0, 0.9315, 0.1409, 0.9374, 0.219, 0.9402, 0.0625, 0.9273, 0.125, 0.9231, 0.8133, 0.9408, 0.803, 0.941, 0.875, 0.9289, 0.8457, 0.9303, 0.1428, 0.9376, 0.1409, 0.9374, 0.125, 0.9231, 0.1561, 0.9253, 0.219, 0.9402, 0.768, 0.9423, 1.0, 0.9426, 0.0625, 0.9387, 0.803, 0.941, 0.1547, 0.9492, 0.008479, 0.9525, 0.875, 0.9399, 1.0, 0.9167, 1.0, 0.9315, 0.875, 0.9283, 0.875, 0.9167, 0.1547, 0.9492, 0.803, 0.941, 0.803, 0.941, 0.1547, 0.9492, 0.8133, 0.9408, 0.8168, 0.9408, 0.8168, 0.9408, 0.8133, 0.9408, 0.219, 0.9402, 0.1409, 0.9374, 0.1409, 0.9374, 0.219, 0.9402, 0.8168, 0.9408, 0.768, 0.9423, 0.768, 0.9423, 0.8168, 0.9408, 0.1428, 0.9376, 0.1424, 0.9382, 0.1424, 0.9382, 0.1428, 0.9376, 0.1589, 0.9441, 0.1547, 0.9492, 0.1547, 0.9492, 0.1589, 0.9441, 0.1424, 0.9382, 0.1589, 0.9441, 0.1589, 0.9441, 0.1424, 0.9382, 0.768, 0.9423, 0.219, 0.9402, 0.219, 0.9402, 0.768, 0.9423, 0.1409, 0.9374, 0.1428, 0.9376, 0.1428, 0.9376, 0.1409, 0.9374])
me_cylinder.use_remesh_fix_poles = True
me_cylinder.use_remesh_preserve_attributes = False
me_cylinder.use_mirror_vertex_groups = False
me_cylinder.update()

# ---- objects
ob_cylinder = bpy.data.objects.new('Cylinder', me_cylinder)

# ---- transforms, parenting, visibility, modifiers, constraints
ob_cylinder.location = (0.0, 0.0, 0.0)
ob_cylinder.rotation_euler = (-1.472, 1.62, -1.284)
ob_cylinder.lineart.crease_threshold = 0.0

# ---- collection membership
col_collection.objects.link(ob_cylinder)

# ---- scene / render settings (as saved in the file)
scene.frame_start = 1; scene.frame_end = 250; scene.frame_set(1)
scene.render.engine = 'BLENDER_EEVEE_NEXT'
scene.cycles.use_denoising = False
scene.cycles.samples = 128
scene.cycles.sampling_pattern = 'TABULATED_SOBOL'
scene.cycles.use_adaptive_sampling = False
scene.cycles.use_light_tree = False
scene.view_settings.view_transform = 'Filmic'
bpy.context.view_layer.update()

# ---- added for rendering (the .blend has no active camera and no usable light): camera, sun
cam_auto = bpy.data.cameras.new('AutoCamera')
cam_auto.lens = 50.0
cam_auto.sensor_width = 36.0
cam_auto.clip_end = 1000.0
ob_auto_camera = bpy.data.objects.new('AutoCamera', cam_auto)
scene.collection.objects.link(ob_auto_camera)
ob_auto_camera.location = (11.22, -13.7247, 9.85062)
ob_auto_camera.rotation_euler = (1.09748, -7.21219e-08, 0.694738)
scene.camera = ob_auto_camera
light_auto_sun = bpy.data.lights.new('AutoSun', 'SUN')
light_auto_sun.energy = 3.0
light_auto_sun.angle = 0.0523599
ob_auto_sun = bpy.data.objects.new('AutoSun', light_auto_sun)
scene.collection.objects.link(ob_auto_sun)
ob_auto_sun.rotation_euler = (0.872665, 0.174533, 0.523599)
bpy.context.view_layer.update()

